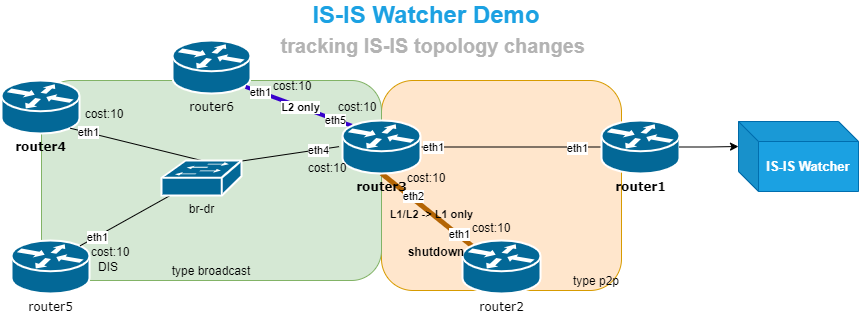

The diagram above was exported from draw.io. Its source (the exported page's mxGraphModel, read from the mxfile embedded in the PNG):
<mxGraphModel dx="974" dy="1150" grid="1" gridSize="10" guides="1" tooltips="1" connect="1" arrows="1" fold="1" page="1" pageScale="1" pageWidth="1100" pageHeight="850" background="#ffffff" math="0" shadow="0">
  <root>
    <mxCell id="0" />
    <mxCell id="1" parent="0" />
    <mxCell id="2oi_pMD_Zt1uZgAK1KOI-31" value="type p2p" style="whiteSpace=wrap;html=1;strokeColor=#d79b00;fillColor=#ffe6cc;rounded=1;verticalAlign=bottom;align=right;" parent="1" vertex="1">
      <mxGeometry x="1650" y="320" width="240" height="210" as="geometry" />
    </mxCell>
    <mxCell id="2oi_pMD_Zt1uZgAK1KOI-28" value="type broadcast" style="whiteSpace=wrap;html=1;strokeColor=#82b366;fillColor=#d5e8d4;rounded=1;verticalAlign=bottom;" parent="1" vertex="1">
      <mxGeometry x="1310" y="320" width="340" height="200" as="geometry" />
    </mxCell>
    <mxCell id="2oi_pMD_Zt1uZgAK1KOI-4" style="edgeStyle=orthogonalEdgeStyle;rounded=0;orthogonalLoop=1;jettySize=auto;html=1;exitX=1;exitY=0.5;exitDx=0;exitDy=0;exitPerimeter=0;entryX=0;entryY=0.5;entryDx=0;entryDy=0;entryPerimeter=0;endArrow=none;endFill=0;" parent="1" source="2oi_pMD_Zt1uZgAK1KOI-2" target="1c7a67bf8fd3230f-47" edge="1">
      <mxGeometry relative="1" as="geometry" />
    </mxCell>
    <mxCell id="2oi_pMD_Zt1uZgAK1KOI-5" value="&lt;font style=&quot;font-size: 11px;&quot;&gt;eth1&lt;/font&gt;" style="edgeLabel;html=1;align=center;verticalAlign=middle;resizable=0;points=[];fontSize=11;" parent="2oi_pMD_Zt1uZgAK1KOI-4" vertex="1" connectable="0">
      <mxGeometry x="0.7277" relative="1" as="geometry">
        <mxPoint y="1" as="offset" />
      </mxGeometry>
    </mxCell>
    <mxCell id="2oi_pMD_Zt1uZgAK1KOI-6" value="eth1" style="edgeLabel;html=1;align=center;verticalAlign=middle;resizable=0;points=[];" parent="2oi_pMD_Zt1uZgAK1KOI-4" vertex="1" connectable="0">
      <mxGeometry x="-0.8639" y="1" relative="1" as="geometry">
        <mxPoint y="1" as="offset" />
      </mxGeometry>
    </mxCell>
    <mxCell id="2oi_pMD_Zt1uZgAK1KOI-13" style="rounded=0;orthogonalLoop=1;jettySize=auto;html=1;exitX=0.5;exitY=1;exitDx=0;exitDy=0;exitPerimeter=0;entryX=0.12;entryY=0.1;entryDx=0;entryDy=0;entryPerimeter=0;endArrow=none;endFill=0;fillColor=#fad7ac;strokeColor=#b46504;strokeWidth=5;" parent="1" source="2oi_pMD_Zt1uZgAK1KOI-2" target="2oi_pMD_Zt1uZgAK1KOI-3" edge="1">
      <mxGeometry relative="1" as="geometry" />
    </mxCell>
    <mxCell id="2oi_pMD_Zt1uZgAK1KOI-19" value="eth1" style="edgeLabel;html=1;align=center;verticalAlign=middle;resizable=0;points=[];" parent="2oi_pMD_Zt1uZgAK1KOI-13" vertex="1" connectable="0">
      <mxGeometry x="0.698" y="1" relative="1" as="geometry">
        <mxPoint as="offset" />
      </mxGeometry>
    </mxCell>
    <mxCell id="2oi_pMD_Zt1uZgAK1KOI-20" value="eth2" style="edgeLabel;html=1;align=center;verticalAlign=middle;resizable=0;points=[];" parent="2oi_pMD_Zt1uZgAK1KOI-13" vertex="1" connectable="0">
      <mxGeometry x="-0.4638" y="1" relative="1" as="geometry">
        <mxPoint x="7" y="4" as="offset" />
      </mxGeometry>
    </mxCell>
    <mxCell id="V4p2HCYitAMeLclAsvCK-2" value="L1/L2 -&amp;gt; L1 only" style="edgeLabel;html=1;align=center;verticalAlign=middle;resizable=0;points=[];labelBackgroundColor=none;fontStyle=1" parent="2oi_pMD_Zt1uZgAK1KOI-13" vertex="1" connectable="0">
      <mxGeometry x="0.1107" y="-1" relative="1" as="geometry">
        <mxPoint as="offset" />
      </mxGeometry>
    </mxCell>
    <mxCell id="2oi_pMD_Zt1uZgAK1KOI-14" style="rounded=0;orthogonalLoop=1;jettySize=auto;html=1;entryX=-0.044;entryY=0.493;entryDx=0;entryDy=0;entryPerimeter=0;endArrow=none;endFill=0;exitX=0.625;exitY=0.143;exitDx=0;exitDy=0;exitPerimeter=0;" parent="1" source="2oi_pMD_Zt1uZgAK1KOI-1" target="2oi_pMD_Zt1uZgAK1KOI-2" edge="1">
      <mxGeometry relative="1" as="geometry" />
    </mxCell>
    <mxCell id="2oi_pMD_Zt1uZgAK1KOI-21" value="eth4" style="edgeLabel;html=1;align=center;verticalAlign=middle;resizable=0;points=[];" parent="2oi_pMD_Zt1uZgAK1KOI-14" vertex="1" connectable="0">
      <mxGeometry x="0.6755" relative="1" as="geometry">
        <mxPoint as="offset" />
      </mxGeometry>
    </mxCell>
    <mxCell id="2oi_pMD_Zt1uZgAK1KOI-15" value="&lt;b&gt;router4&lt;/b&gt;" style="shape=mxgraph.cisco.routers.router;html=1;dashed=0;fillColor=#036897;strokeColor=#ffffff;strokeWidth=2;verticalLabelPosition=bottom;verticalAlign=top;rounded=0;shadow=0;comic=0;fontFamily=Verdana;fontSize=12;" parent="1" vertex="1">
      <mxGeometry x="1270" y="320" width="78" height="53" as="geometry" />
    </mxCell>
    <mxCell id="2oi_pMD_Zt1uZgAK1KOI-16" value="router5" style="shape=mxgraph.cisco.routers.router;html=1;dashed=0;fillColor=#036897;strokeColor=#ffffff;strokeWidth=2;verticalLabelPosition=bottom;verticalAlign=top;rounded=0;shadow=0;comic=0;fontFamily=Verdana;fontSize=12;" parent="1" vertex="1">
      <mxGeometry x="1280" y="480" width="78" height="53" as="geometry" />
    </mxCell>
    <mxCell id="2oi_pMD_Zt1uZgAK1KOI-17" style="rounded=0;orthogonalLoop=1;jettySize=auto;html=1;exitX=0.88;exitY=0.9;exitDx=0;exitDy=0;exitPerimeter=0;entryX=0.5;entryY=0;entryDx=0;entryDy=0;entryPerimeter=0;endArrow=none;endFill=0;" parent="1" source="2oi_pMD_Zt1uZgAK1KOI-15" target="2oi_pMD_Zt1uZgAK1KOI-1" edge="1">
      <mxGeometry relative="1" as="geometry" />
    </mxCell>
    <mxCell id="2oi_pMD_Zt1uZgAK1KOI-22" value="eth1" style="edgeLabel;html=1;align=center;verticalAlign=middle;resizable=0;points=[];" parent="2oi_pMD_Zt1uZgAK1KOI-17" vertex="1" connectable="0">
      <mxGeometry x="-0.7391" relative="1" as="geometry">
        <mxPoint as="offset" />
      </mxGeometry>
    </mxCell>
    <mxCell id="2oi_pMD_Zt1uZgAK1KOI-18" style="rounded=0;orthogonalLoop=1;jettySize=auto;html=1;entryX=0.88;entryY=0.1;entryDx=0;entryDy=0;entryPerimeter=0;endArrow=none;endFill=0;" parent="1" source="2oi_pMD_Zt1uZgAK1KOI-1" target="2oi_pMD_Zt1uZgAK1KOI-16" edge="1">
      <mxGeometry relative="1" as="geometry" />
    </mxCell>
    <mxCell id="2oi_pMD_Zt1uZgAK1KOI-23" value="eth1" style="edgeLabel;html=1;align=center;verticalAlign=middle;resizable=0;points=[];" parent="2oi_pMD_Zt1uZgAK1KOI-18" vertex="1" connectable="0">
      <mxGeometry x="0.6369" y="1" relative="1" as="geometry">
        <mxPoint as="offset" />
      </mxGeometry>
    </mxCell>
    <mxCell id="2oi_pMD_Zt1uZgAK1KOI-1" value="br-dr" style="shape=mxgraph.cisco.switches.workgroup_switch;sketch=0;html=1;pointerEvents=1;dashed=0;fillColor=#036897;strokeColor=#ffffff;strokeWidth=2;verticalLabelPosition=bottom;verticalAlign=top;align=center;outlineConnect=0;" parent="1" vertex="1">
      <mxGeometry x="1430" y="400" width="80" height="35" as="geometry" />
    </mxCell>
    <mxCell id="2oi_pMD_Zt1uZgAK1KOI-24" value="router6" style="shape=mxgraph.cisco.routers.router;html=1;dashed=0;fillColor=#036897;strokeColor=#ffffff;strokeWidth=2;verticalLabelPosition=bottom;verticalAlign=top;rounded=0;shadow=0;comic=0;fontFamily=Verdana;fontSize=12;" parent="1" vertex="1">
      <mxGeometry x="1441" y="280" width="78" height="53" as="geometry" />
    </mxCell>
    <mxCell id="2oi_pMD_Zt1uZgAK1KOI-25" style="rounded=0;orthogonalLoop=1;jettySize=auto;html=1;exitX=0.938;exitY=0.875;exitDx=0;exitDy=0;exitPerimeter=0;entryX=0.12;entryY=0.1;entryDx=0;entryDy=0;entryPerimeter=0;endArrow=none;endFill=0;fillColor=#6a00ff;strokeColor=#3700CC;strokeWidth=4;" parent="1" source="2oi_pMD_Zt1uZgAK1KOI-24" target="2oi_pMD_Zt1uZgAK1KOI-2" edge="1">
      <mxGeometry relative="1" as="geometry" />
    </mxCell>
    <mxCell id="2oi_pMD_Zt1uZgAK1KOI-26" value="eth1" style="edgeLabel;html=1;align=center;verticalAlign=middle;resizable=0;points=[];" parent="2oi_pMD_Zt1uZgAK1KOI-25" vertex="1" connectable="0">
      <mxGeometry x="-0.732" relative="1" as="geometry">
        <mxPoint as="offset" />
      </mxGeometry>
    </mxCell>
    <mxCell id="2oi_pMD_Zt1uZgAK1KOI-27" value="eth5" style="edgeLabel;html=1;align=center;verticalAlign=middle;resizable=0;points=[];" parent="2oi_pMD_Zt1uZgAK1KOI-25" vertex="1" connectable="0">
      <mxGeometry x="0.6847" relative="1" as="geometry">
        <mxPoint as="offset" />
      </mxGeometry>
    </mxCell>
    <mxCell id="V4p2HCYitAMeLclAsvCK-1" value="L2 only" style="edgeLabel;html=1;align=center;verticalAlign=middle;resizable=0;points=[];labelBackgroundColor=default;fontStyle=1" parent="2oi_pMD_Zt1uZgAK1KOI-25" vertex="1" connectable="0">
      <mxGeometry x="0.0194" relative="1" as="geometry">
        <mxPoint as="offset" />
      </mxGeometry>
    </mxCell>
    <mxCell id="1c7a67bf8fd3230f-47" value="&lt;b&gt;router1&lt;/b&gt;" style="shape=mxgraph.cisco.routers.router;html=1;dashed=0;fillColor=#036897;strokeColor=#ffffff;strokeWidth=2;verticalLabelPosition=bottom;verticalAlign=top;rounded=0;shadow=0;comic=0;fontFamily=Verdana;fontSize=12;" parent="1" vertex="1">
      <mxGeometry x="1870" y="360" width="78" height="53" as="geometry" />
    </mxCell>
    <mxCell id="2oi_pMD_Zt1uZgAK1KOI-3" value="router2" style="shape=mxgraph.cisco.routers.router;html=1;dashed=0;fillColor=#036897;strokeColor=#ffffff;strokeWidth=2;verticalLabelPosition=bottom;verticalAlign=top;rounded=0;shadow=0;comic=0;fontFamily=Verdana;fontSize=12;" parent="1" vertex="1">
      <mxGeometry x="1731" y="480" width="78" height="53" as="geometry" />
    </mxCell>
    <mxCell id="2oi_pMD_Zt1uZgAK1KOI-34" value="&lt;b&gt;&lt;font style=&quot;font-size: 13px;&quot;&gt;IS-IS Watcher&lt;/font&gt;&lt;/b&gt;" style="shape=cube;whiteSpace=wrap;html=1;boundedLbl=1;backgroundOutline=1;darkOpacity=0.05;darkOpacity2=0.1;fillColor=#1ba1e2;strokeColor=#006EAF;fontColor=#ffffff;" parent="1" vertex="1">
      <mxGeometry x="2007" y="361" width="120" height="70" as="geometry" />
    </mxCell>
    <mxCell id="2oi_pMD_Zt1uZgAK1KOI-35" style="edgeStyle=orthogonalEdgeStyle;rounded=0;orthogonalLoop=1;jettySize=auto;html=1;exitX=1;exitY=0.5;exitDx=0;exitDy=0;exitPerimeter=0;entryX=0;entryY=0;entryDx=0;entryDy=25;entryPerimeter=0;" parent="1" source="1c7a67bf8fd3230f-47" target="2oi_pMD_Zt1uZgAK1KOI-34" edge="1">
      <mxGeometry relative="1" as="geometry" />
    </mxCell>
    <mxCell id="2oi_pMD_Zt1uZgAK1KOI-2" value="&lt;b&gt;router3&lt;/b&gt;" style="shape=mxgraph.cisco.routers.router;html=1;dashed=0;fillColor=#036897;strokeColor=#ffffff;strokeWidth=2;verticalLabelPosition=bottom;verticalAlign=top;rounded=0;shadow=0;comic=0;fontFamily=Verdana;fontSize=12;" parent="1" vertex="1">
      <mxGeometry x="1611" y="360" width="78" height="53" as="geometry" />
    </mxCell>
    <mxCell id="V4p2HCYitAMeLclAsvCK-5" value="cost:10" style="text;strokeColor=none;align=center;fillColor=none;html=1;verticalAlign=middle;whiteSpace=wrap;rounded=0;" parent="1" vertex="1">
      <mxGeometry x="1680" y="410" width="30" height="15" as="geometry" />
    </mxCell>
    <mxCell id="V4p2HCYitAMeLclAsvCK-6" value="cost:10" style="text;strokeColor=none;align=center;fillColor=none;html=1;verticalAlign=middle;whiteSpace=wrap;rounded=0;" parent="1" vertex="1">
      <mxGeometry x="1745" y="460" width="30" height="15" as="geometry" />
    </mxCell>
    <mxCell id="V4p2HCYitAMeLclAsvCK-7" value="cost:10" style="text;strokeColor=none;align=center;fillColor=none;html=1;verticalAlign=middle;whiteSpace=wrap;rounded=0;" parent="1" vertex="1">
      <mxGeometry x="1546" y="318" width="30" height="15" as="geometry" />
    </mxCell>
    <mxCell id="V4p2HCYitAMeLclAsvCK-8" value="cost:10" style="text;strokeColor=none;align=center;fillColor=none;html=1;verticalAlign=middle;whiteSpace=wrap;rounded=0;" parent="1" vertex="1">
      <mxGeometry x="1611" y="339" width="30" height="15" as="geometry" />
    </mxCell>
    <mxCell id="V4p2HCYitAMeLclAsvCK-9" value="DIS" style="text;strokeColor=none;align=center;fillColor=none;html=1;verticalAlign=middle;whiteSpace=wrap;rounded=0;" parent="1" vertex="1">
      <mxGeometry x="1362" y="499" width="30" height="15" as="geometry" />
    </mxCell>
    <mxCell id="V4p2HCYitAMeLclAsvCK-10" value="cost:10" style="text;strokeColor=none;align=center;fillColor=none;html=1;verticalAlign=middle;whiteSpace=wrap;rounded=0;" parent="1" vertex="1">
      <mxGeometry x="1358" y="346" width="30" height="15" as="geometry" />
    </mxCell>
    <mxCell id="V4p2HCYitAMeLclAsvCK-11" value="cost:10" style="text;strokeColor=none;align=center;fillColor=none;html=1;verticalAlign=middle;whiteSpace=wrap;rounded=0;" parent="1" vertex="1">
      <mxGeometry x="1364" y="484" width="30" height="15" as="geometry" />
    </mxCell>
    <mxCell id="V4p2HCYitAMeLclAsvCK-12" value="cost:10" style="text;strokeColor=none;align=center;fillColor=none;html=1;verticalAlign=middle;whiteSpace=wrap;rounded=0;" parent="1" vertex="1">
      <mxGeometry x="1581" y="400" width="30" height="15" as="geometry" />
    </mxCell>
    <mxCell id="V4p2HCYitAMeLclAsvCK-13" value="&lt;font color=&quot;#1ba1e2&quot; style=&quot;font-size: 24px;&quot;&gt;&lt;b&gt;IS-IS Watcher Demo&lt;br&gt;&lt;/b&gt;&lt;/font&gt;" style="text;strokeColor=none;align=center;fillColor=none;html=1;verticalAlign=middle;whiteSpace=wrap;rounded=0;" parent="1" vertex="1">
      <mxGeometry x="1550" y="240" width="290" height="30" as="geometry" />
    </mxCell>
    <mxCell id="V4p2HCYitAMeLclAsvCK-14" value="&lt;b style=&quot;border-color: var(--border-color); font-size: 20px;&quot;&gt;&lt;font style=&quot;font-size: 20px;&quot; color=&quot;#b3b3b3&quot;&gt;&lt;b style=&quot;border-color: var(--border-color);&quot;&gt;tracking&amp;nbsp;&lt;/b&gt;IS-IS topology changes&amp;nbsp;&lt;/font&gt;&lt;/b&gt;&lt;font color=&quot;#1ba1e2&quot; style=&quot;font-size: 24px;&quot;&gt;&lt;b&gt;&lt;br&gt;&lt;/b&gt;&lt;/font&gt;" style="text;strokeColor=none;align=center;fillColor=none;html=1;verticalAlign=middle;whiteSpace=wrap;rounded=0;" parent="1" vertex="1">
      <mxGeometry x="1539" y="270" width="331" height="30" as="geometry" />
    </mxCell>
    <mxCell id="IqP8da7nRCR1MJIXPhNS-2" value="shutdown" style="text;strokeColor=none;align=center;fillColor=none;html=1;verticalAlign=middle;whiteSpace=wrap;rounded=0;fontStyle=1" vertex="1" parent="1">
      <mxGeometry x="1689.5" y="484" width="30" height="15" as="geometry" />
    </mxCell>
  </root>
</mxGraphModel>